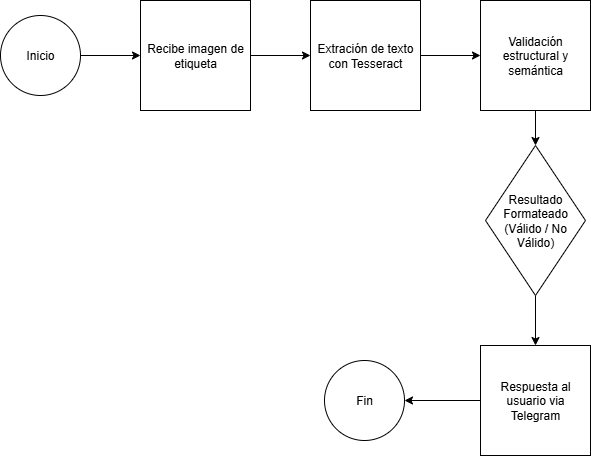

The diagram above was exported from draw.io. Its source (the exported page's mxGraphModel, read from the mxfile embedded in the PNG):
<mxGraphModel dx="1028" dy="611" grid="0" gridSize="10" guides="1" tooltips="1" connect="1" arrows="1" fold="1" page="1" pageScale="1" pageWidth="827" pageHeight="1169" math="0" shadow="0">
  <root>
    <mxCell id="0" />
    <mxCell id="1" parent="0" />
    <mxCell id="_gVSmnZpoEug6N_rNJJV-14" value="" style="edgeStyle=orthogonalEdgeStyle;rounded=0;orthogonalLoop=1;jettySize=auto;html=1;" edge="1" parent="1" source="_gVSmnZpoEug6N_rNJJV-1" target="_gVSmnZpoEug6N_rNJJV-4">
      <mxGeometry relative="1" as="geometry" />
    </mxCell>
    <mxCell id="_gVSmnZpoEug6N_rNJJV-1" value="Inicio" style="ellipse;whiteSpace=wrap;html=1;aspect=fixed;" vertex="1" parent="1">
      <mxGeometry x="90" y="100" width="80" height="80" as="geometry" />
    </mxCell>
    <mxCell id="_gVSmnZpoEug6N_rNJJV-13" value="" style="edgeStyle=orthogonalEdgeStyle;rounded=0;orthogonalLoop=1;jettySize=auto;html=1;" edge="1" parent="1" source="_gVSmnZpoEug6N_rNJJV-4" target="_gVSmnZpoEug6N_rNJJV-5">
      <mxGeometry relative="1" as="geometry" />
    </mxCell>
    <mxCell id="_gVSmnZpoEug6N_rNJJV-4" value="Recibe imagen de etiqueta" style="whiteSpace=wrap;html=1;aspect=fixed;" vertex="1" parent="1">
      <mxGeometry x="230" y="85" width="110" height="110" as="geometry" />
    </mxCell>
    <mxCell id="_gVSmnZpoEug6N_rNJJV-15" value="" style="edgeStyle=orthogonalEdgeStyle;rounded=0;orthogonalLoop=1;jettySize=auto;html=1;" edge="1" parent="1" source="_gVSmnZpoEug6N_rNJJV-5" target="_gVSmnZpoEug6N_rNJJV-6">
      <mxGeometry relative="1" as="geometry" />
    </mxCell>
    <mxCell id="_gVSmnZpoEug6N_rNJJV-5" value="Extración de texto con Tesseract" style="whiteSpace=wrap;html=1;aspect=fixed;" vertex="1" parent="1">
      <mxGeometry x="400" y="85" width="110" height="110" as="geometry" />
    </mxCell>
    <mxCell id="_gVSmnZpoEug6N_rNJJV-16" value="" style="edgeStyle=orthogonalEdgeStyle;rounded=0;orthogonalLoop=1;jettySize=auto;html=1;" edge="1" parent="1" source="_gVSmnZpoEug6N_rNJJV-6" target="_gVSmnZpoEug6N_rNJJV-7">
      <mxGeometry relative="1" as="geometry" />
    </mxCell>
    <mxCell id="_gVSmnZpoEug6N_rNJJV-6" value="Validación estructural y semántica" style="whiteSpace=wrap;html=1;aspect=fixed;" vertex="1" parent="1">
      <mxGeometry x="570" y="85" width="110" height="110" as="geometry" />
    </mxCell>
    <mxCell id="_gVSmnZpoEug6N_rNJJV-18" value="" style="edgeStyle=orthogonalEdgeStyle;rounded=0;orthogonalLoop=1;jettySize=auto;html=1;" edge="1" parent="1" source="_gVSmnZpoEug6N_rNJJV-7" target="_gVSmnZpoEug6N_rNJJV-8">
      <mxGeometry relative="1" as="geometry" />
    </mxCell>
    <mxCell id="_gVSmnZpoEug6N_rNJJV-7" value="Resultado Formateado (Válido / No Válido)" style="rhombus;whiteSpace=wrap;html=1;" vertex="1" parent="1">
      <mxGeometry x="575" y="230" width="100" height="150" as="geometry" />
    </mxCell>
    <mxCell id="_gVSmnZpoEug6N_rNJJV-19" value="" style="edgeStyle=orthogonalEdgeStyle;rounded=0;orthogonalLoop=1;jettySize=auto;html=1;" edge="1" parent="1" source="_gVSmnZpoEug6N_rNJJV-8" target="_gVSmnZpoEug6N_rNJJV-9">
      <mxGeometry relative="1" as="geometry" />
    </mxCell>
    <mxCell id="_gVSmnZpoEug6N_rNJJV-8" value="Respuesta al usuario via Telegram" style="whiteSpace=wrap;html=1;aspect=fixed;" vertex="1" parent="1">
      <mxGeometry x="570" y="430" width="110" height="110" as="geometry" />
    </mxCell>
    <mxCell id="_gVSmnZpoEug6N_rNJJV-9" value="Fin" style="ellipse;whiteSpace=wrap;html=1;aspect=fixed;" vertex="1" parent="1">
      <mxGeometry x="414" y="445" width="80" height="80" as="geometry" />
    </mxCell>
  </root>
</mxGraphModel>